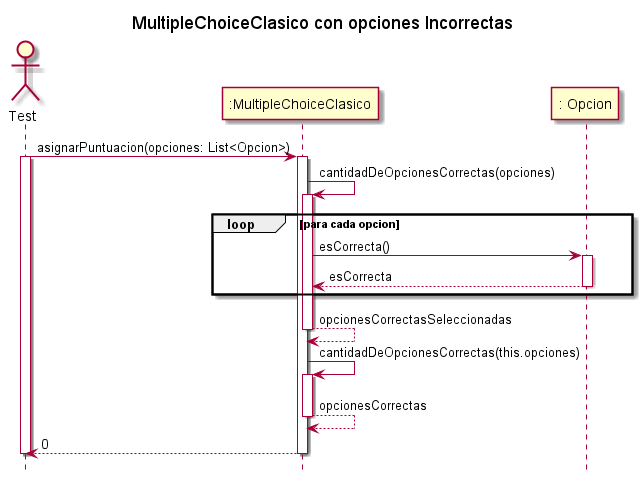

The diagram above was rendered by PlantUML. Its source (embedded in the PNG):
@startuml
hide footbox
title MultipleChoiceClasico con opciones Incorrectas
actor Test
participant ":MultipleChoiceClasico" as MultipleChoiceClasico
participant ": Opcion" as opcion

Test ->MultipleChoiceClasico: asignarPuntuacion(opciones: List<Opcion>)
activate Test
activate MultipleChoiceClasico
MultipleChoiceClasico -> MultipleChoiceClasico :cantidadDeOpcionesCorrectas(opciones)
activate MultipleChoiceClasico
loop para cada opcion
    MultipleChoiceClasico -> opcion : esCorrecta()
    activate opcion
    MultipleChoiceClasico <-- opcion: esCorrecta
    deactivate opcion
end 
MultipleChoiceClasico --> MultipleChoiceClasico :opcionesCorrectasSeleccionadas
deactivate MultipleChoiceClasico
MultipleChoiceClasico -> MultipleChoiceClasico :cantidadDeOpcionesCorrectas(this.opciones)
activate MultipleChoiceClasico
MultipleChoiceClasico --> MultipleChoiceClasico :opcionesCorrectas
deactivate MultipleChoiceClasico
Test <-- MultipleChoiceClasico: 0
deactivate MultipleChoiceClasico
deactivate Test

@enduml